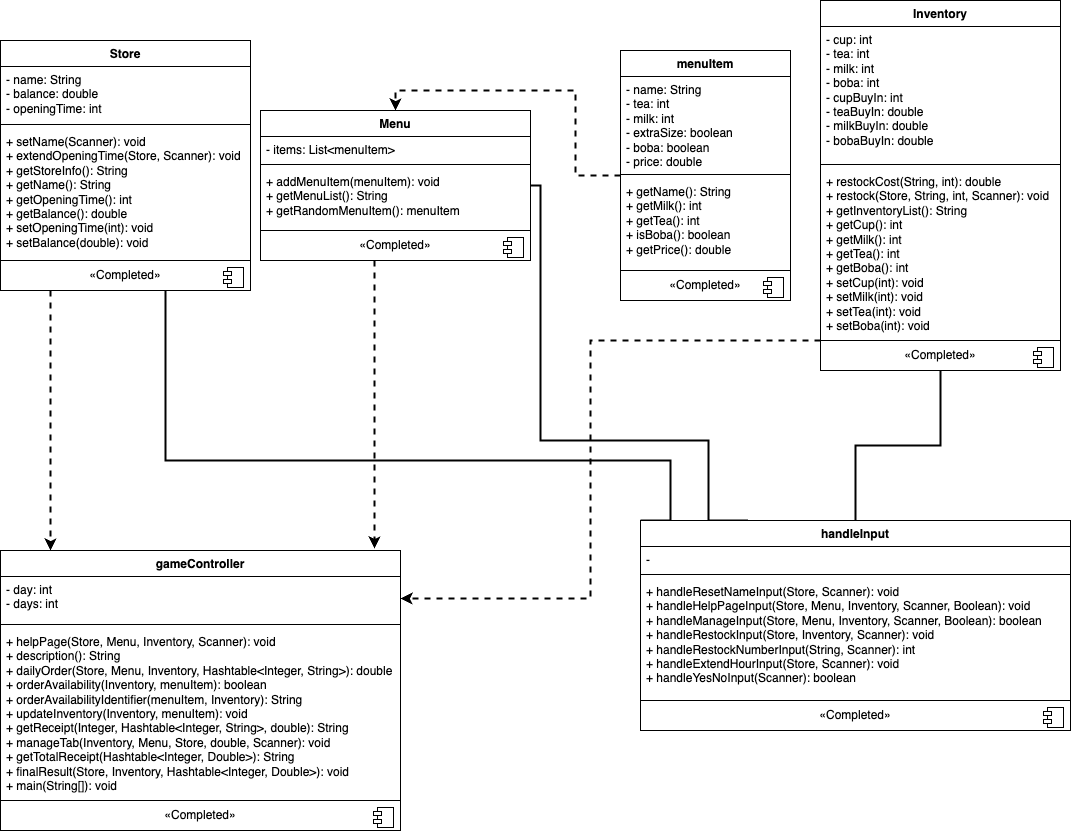

The diagram above was exported from draw.io. Its source (the exported page's mxGraphModel, read from the mxfile embedded in the PNG):
<mxGraphModel dx="1468" dy="900" grid="1" gridSize="10" guides="1" tooltips="1" connect="1" arrows="1" fold="1" page="1" pageScale="1" pageWidth="1100" pageHeight="850" background="none" math="0" shadow="0">
  <root>
    <mxCell id="0" />
    <mxCell id="1" parent="0" />
    <mxCell id="XNXk2G2xlq24zj30xHOn-56" style="edgeStyle=orthogonalEdgeStyle;rounded=0;orthogonalLoop=1;jettySize=auto;html=1;entryX=0.25;entryY=0;entryDx=0;entryDy=0;strokeWidth=2;endArrow=none;endFill=0;fontSize=12;" edge="1" parent="1" source="XNXk2G2xlq24zj30xHOn-9" target="XNXk2G2xlq24zj30xHOn-32">
      <mxGeometry relative="1" as="geometry">
        <Array as="points">
          <mxPoint x="560" y="450" />
          <mxPoint x="728" y="450" />
          <mxPoint x="728" y="530" />
        </Array>
      </mxGeometry>
    </mxCell>
    <mxCell id="XNXk2G2xlq24zj30xHOn-9" value="Menu" style="swimlane;fontStyle=1;align=center;verticalAlign=top;childLayout=stackLayout;horizontal=1;startSize=26;horizontalStack=0;resizeParent=1;resizeParentMax=0;resizeLast=0;collapsible=1;marginBottom=0;whiteSpace=wrap;html=1;fontSize=12;" vertex="1" parent="1">
      <mxGeometry x="280" y="120" width="270" height="150" as="geometry">
        <mxRectangle x="380" y="50" width="80" height="30" as="alternateBounds" />
      </mxGeometry>
    </mxCell>
    <mxCell id="XNXk2G2xlq24zj30xHOn-10" value="&lt;span style=&quot;background-color: initial; font-size: 12px;&quot;&gt;- items: List&amp;lt;menuItem&amp;gt;&lt;/span&gt;" style="text;strokeColor=none;fillColor=none;align=left;verticalAlign=top;spacingLeft=4;spacingRight=4;overflow=hidden;rotatable=0;points=[[0,0.5],[1,0.5]];portConstraint=eastwest;whiteSpace=wrap;html=1;fontSize=12;" vertex="1" parent="XNXk2G2xlq24zj30xHOn-9">
      <mxGeometry y="26" width="270" height="24" as="geometry" />
    </mxCell>
    <mxCell id="XNXk2G2xlq24zj30xHOn-11" value="" style="line;strokeWidth=1;fillColor=none;align=left;verticalAlign=middle;spacingTop=-1;spacingLeft=3;spacingRight=3;rotatable=0;labelPosition=right;points=[];portConstraint=eastwest;strokeColor=inherit;fontSize=12;" vertex="1" parent="XNXk2G2xlq24zj30xHOn-9">
      <mxGeometry y="50" width="270" height="8" as="geometry" />
    </mxCell>
    <mxCell id="XNXk2G2xlq24zj30xHOn-12" value="&lt;div style=&quot;font-size: 12px;&quot;&gt;+ addMenuItem(menuItem): void&lt;/div&gt;&lt;div style=&quot;font-size: 12px;&quot;&gt;+ getMenuList(): String&lt;/div&gt;&lt;div style=&quot;font-size: 12px;&quot;&gt;+ getRandomMenuItem(): menuItem&lt;/div&gt;" style="text;strokeColor=none;fillColor=none;align=left;verticalAlign=top;spacingLeft=4;spacingRight=4;overflow=hidden;rotatable=0;points=[[0,0.5],[1,0.5]];portConstraint=eastwest;whiteSpace=wrap;html=1;fontSize=12;" vertex="1" parent="XNXk2G2xlq24zj30xHOn-9">
      <mxGeometry y="58" width="270" height="62" as="geometry" />
    </mxCell>
    <mxCell id="XNXk2G2xlq24zj30xHOn-59" value="«Completed»" style="html=1;dropTarget=0;whiteSpace=wrap;fontSize=12;" vertex="1" parent="XNXk2G2xlq24zj30xHOn-9">
      <mxGeometry y="120" width="270" height="30" as="geometry" />
    </mxCell>
    <mxCell id="XNXk2G2xlq24zj30xHOn-60" value="" style="shape=module;jettyWidth=8;jettyHeight=4;fontSize=12;" vertex="1" parent="XNXk2G2xlq24zj30xHOn-59">
      <mxGeometry x="1" width="20" height="20" relative="1" as="geometry">
        <mxPoint x="-27" y="7" as="offset" />
      </mxGeometry>
    </mxCell>
    <mxCell id="XNXk2G2xlq24zj30xHOn-51" style="edgeStyle=orthogonalEdgeStyle;rounded=0;orthogonalLoop=1;jettySize=auto;html=1;dashed=1;strokeWidth=2;fontSize=12;" edge="1" parent="1" source="XNXk2G2xlq24zj30xHOn-13" target="XNXk2G2xlq24zj30xHOn-27">
      <mxGeometry relative="1" as="geometry">
        <Array as="points">
          <mxPoint x="70" y="380" />
          <mxPoint x="70" y="380" />
        </Array>
      </mxGeometry>
    </mxCell>
    <mxCell id="XNXk2G2xlq24zj30xHOn-57" style="edgeStyle=orthogonalEdgeStyle;rounded=0;orthogonalLoop=1;jettySize=auto;html=1;entryX=0;entryY=0;entryDx=0;entryDy=0;strokeWidth=2;endArrow=none;endFill=0;fontSize=12;" edge="1" parent="1" source="XNXk2G2xlq24zj30xHOn-13" target="XNXk2G2xlq24zj30xHOn-32">
      <mxGeometry relative="1" as="geometry">
        <Array as="points">
          <mxPoint x="185" y="470" />
          <mxPoint x="690" y="470" />
          <mxPoint x="690" y="530" />
        </Array>
      </mxGeometry>
    </mxCell>
    <mxCell id="XNXk2G2xlq24zj30xHOn-13" value="Store" style="swimlane;fontStyle=1;align=center;verticalAlign=top;childLayout=stackLayout;horizontal=1;startSize=26;horizontalStack=0;resizeParent=1;resizeParentMax=0;resizeLast=0;collapsible=1;marginBottom=0;whiteSpace=wrap;html=1;fontSize=12;" vertex="1" parent="1">
      <mxGeometry x="20" y="50" width="250" height="250" as="geometry">
        <mxRectangle x="20" y="100" width="80" height="30" as="alternateBounds" />
      </mxGeometry>
    </mxCell>
    <mxCell id="XNXk2G2xlq24zj30xHOn-14" value="&lt;div style=&quot;font-size: 12px;&quot;&gt;&lt;span style=&quot;background-color: initial; font-size: 12px;&quot;&gt;- name: String&lt;/span&gt;&lt;br style=&quot;font-size: 12px;&quot;&gt;&lt;span style=&quot;background-color: initial; font-size: 12px;&quot;&gt;- balance: double&lt;/span&gt;&lt;br style=&quot;font-size: 12px;&quot;&gt;&lt;span style=&quot;background-color: initial; font-size: 12px;&quot;&gt;- openingTime: int&lt;/span&gt;&lt;br style=&quot;font-size: 12px;&quot;&gt;&lt;/div&gt;" style="text;strokeColor=none;fillColor=none;align=left;verticalAlign=top;spacingLeft=4;spacingRight=4;overflow=hidden;rotatable=0;points=[[0,0.5],[1,0.5]];portConstraint=eastwest;whiteSpace=wrap;html=1;fontSize=12;" vertex="1" parent="XNXk2G2xlq24zj30xHOn-13">
      <mxGeometry y="26" width="250" height="54" as="geometry" />
    </mxCell>
    <mxCell id="XNXk2G2xlq24zj30xHOn-15" value="" style="line;strokeWidth=1;fillColor=none;align=left;verticalAlign=middle;spacingTop=-1;spacingLeft=3;spacingRight=3;rotatable=0;labelPosition=right;points=[];portConstraint=eastwest;strokeColor=inherit;fontSize=12;" vertex="1" parent="XNXk2G2xlq24zj30xHOn-13">
      <mxGeometry y="80" width="250" height="8" as="geometry" />
    </mxCell>
    <mxCell id="XNXk2G2xlq24zj30xHOn-16" value="&lt;div style=&quot;font-size: 12px;&quot;&gt;+ setName(Scanner): void&lt;/div&gt;&lt;div style=&quot;font-size: 12px;&quot;&gt;+ extendOpeningTime(Store, Scanner): void&lt;/div&gt;&lt;div style=&quot;font-size: 12px;&quot;&gt;+ getStoreInfo(): String&lt;/div&gt;&lt;div style=&quot;font-size: 12px;&quot;&gt;+ getName(): String&lt;/div&gt;&lt;div style=&quot;font-size: 12px;&quot;&gt;+ getOpeningTime(): int&lt;/div&gt;&lt;div style=&quot;font-size: 12px;&quot;&gt;+ getBalance(): double&lt;/div&gt;&lt;div style=&quot;font-size: 12px;&quot;&gt;+ setOpeningTime(int): void&lt;/div&gt;&lt;div style=&quot;font-size: 12px;&quot;&gt;+ setBalance(double): void&lt;/div&gt;" style="text;strokeColor=none;fillColor=none;align=left;verticalAlign=top;spacingLeft=4;spacingRight=4;overflow=hidden;rotatable=0;points=[[0,0.5],[1,0.5]];portConstraint=eastwest;whiteSpace=wrap;html=1;fontSize=12;" vertex="1" parent="XNXk2G2xlq24zj30xHOn-13">
      <mxGeometry y="88" width="250" height="132" as="geometry" />
    </mxCell>
    <mxCell id="XNXk2G2xlq24zj30xHOn-61" value="&lt;font style=&quot;font-size: 12px;&quot;&gt;«Completed»&lt;/font&gt;" style="html=1;dropTarget=0;whiteSpace=wrap;fontSize=12;" vertex="1" parent="XNXk2G2xlq24zj30xHOn-13">
      <mxGeometry y="220" width="250" height="30" as="geometry" />
    </mxCell>
    <mxCell id="XNXk2G2xlq24zj30xHOn-62" value="" style="shape=module;jettyWidth=8;jettyHeight=4;fontSize=12;" vertex="1" parent="XNXk2G2xlq24zj30xHOn-61">
      <mxGeometry x="1" width="20" height="20" relative="1" as="geometry">
        <mxPoint x="-27" y="7" as="offset" />
      </mxGeometry>
    </mxCell>
    <mxCell id="XNXk2G2xlq24zj30xHOn-58" style="edgeStyle=orthogonalEdgeStyle;rounded=0;orthogonalLoop=1;jettySize=auto;html=1;strokeWidth=2;endArrow=none;endFill=0;fontSize=12;" edge="1" parent="1" source="XNXk2G2xlq24zj30xHOn-22" target="XNXk2G2xlq24zj30xHOn-32">
      <mxGeometry relative="1" as="geometry" />
    </mxCell>
    <mxCell id="XNXk2G2xlq24zj30xHOn-78" style="edgeStyle=orthogonalEdgeStyle;rounded=0;orthogonalLoop=1;jettySize=auto;html=1;entryX=1;entryY=0.5;entryDx=0;entryDy=0;dashed=1;strokeWidth=2;" edge="1" parent="1" source="XNXk2G2xlq24zj30xHOn-22" target="XNXk2G2xlq24zj30xHOn-28">
      <mxGeometry relative="1" as="geometry">
        <Array as="points">
          <mxPoint x="610" y="350" />
          <mxPoint x="610" y="608" />
        </Array>
      </mxGeometry>
    </mxCell>
    <mxCell id="XNXk2G2xlq24zj30xHOn-22" value="Inventory" style="swimlane;fontStyle=1;align=center;verticalAlign=top;childLayout=stackLayout;horizontal=1;startSize=26;horizontalStack=0;resizeParent=1;resizeParentMax=0;resizeLast=0;collapsible=1;marginBottom=0;whiteSpace=wrap;html=1;fontSize=12;" vertex="1" parent="1">
      <mxGeometry x="840" y="10" width="240" height="370" as="geometry">
        <mxRectangle x="760" y="10" width="110" height="30" as="alternateBounds" />
      </mxGeometry>
    </mxCell>
    <mxCell id="XNXk2G2xlq24zj30xHOn-23" value="-&amp;nbsp;&lt;span style=&quot;background-color: initial; font-size: 12px;&quot;&gt;cup: int&lt;/span&gt;&lt;br style=&quot;font-size: 12px;&quot;&gt;-&amp;nbsp;&lt;span style=&quot;background-color: initial; font-size: 12px;&quot;&gt;tea: int&lt;/span&gt;&lt;br style=&quot;font-size: 12px;&quot;&gt;-&amp;nbsp;&lt;span style=&quot;background-color: initial; font-size: 12px;&quot;&gt;milk: int&lt;/span&gt;&lt;br style=&quot;font-size: 12px;&quot;&gt;-&amp;nbsp;&lt;span style=&quot;background-color: initial; font-size: 12px;&quot;&gt;boba: int&lt;/span&gt;&lt;br style=&quot;font-size: 12px;&quot;&gt;-&amp;nbsp;&lt;span style=&quot;background-color: initial; font-size: 12px;&quot;&gt;cupBuyIn: int&lt;/span&gt;&lt;br style=&quot;font-size: 12px;&quot;&gt;-&amp;nbsp;&lt;span style=&quot;background-color: initial; font-size: 12px;&quot;&gt;teaBuyIn: double&lt;/span&gt;&lt;br style=&quot;font-size: 12px;&quot;&gt;-&amp;nbsp;&lt;span style=&quot;background-color: initial; font-size: 12px;&quot;&gt;milkBuyIn: double&lt;/span&gt;&lt;br style=&quot;font-size: 12px;&quot;&gt;-&amp;nbsp;&lt;span style=&quot;background-color: initial; font-size: 12px;&quot;&gt;bobaBuyIn: double&lt;/span&gt;" style="text;strokeColor=none;fillColor=none;align=left;verticalAlign=top;spacingLeft=4;spacingRight=4;overflow=hidden;rotatable=0;points=[[0,0.5],[1,0.5]];portConstraint=eastwest;whiteSpace=wrap;html=1;fontSize=12;" vertex="1" parent="XNXk2G2xlq24zj30xHOn-22">
      <mxGeometry y="26" width="240" height="134" as="geometry" />
    </mxCell>
    <mxCell id="XNXk2G2xlq24zj30xHOn-24" value="" style="line;strokeWidth=1;fillColor=none;align=left;verticalAlign=middle;spacingTop=-1;spacingLeft=3;spacingRight=3;rotatable=0;labelPosition=right;points=[];portConstraint=eastwest;strokeColor=inherit;fontSize=12;" vertex="1" parent="XNXk2G2xlq24zj30xHOn-22">
      <mxGeometry y="160" width="240" height="8" as="geometry" />
    </mxCell>
    <mxCell id="XNXk2G2xlq24zj30xHOn-25" value="&lt;div style=&quot;font-size: 12px;&quot;&gt;&lt;div style=&quot;font-size: 12px;&quot;&gt;+ restockCost(String, int): double&lt;/div&gt;&lt;div style=&quot;font-size: 12px;&quot;&gt;+ restock(Store, String, int, Scanner): void&lt;/div&gt;&lt;div style=&quot;font-size: 12px;&quot;&gt;+ getInventoryList(): String&lt;/div&gt;&lt;div style=&quot;font-size: 12px;&quot;&gt;+ getCup(): int&lt;/div&gt;&lt;div style=&quot;font-size: 12px;&quot;&gt;+ getMilk(): int&lt;/div&gt;&lt;div style=&quot;font-size: 12px;&quot;&gt;+ getTea(): int&lt;/div&gt;&lt;div style=&quot;font-size: 12px;&quot;&gt;+ getBoba(): int&lt;/div&gt;&lt;div style=&quot;font-size: 12px;&quot;&gt;+ setCup(int): void&lt;/div&gt;&lt;div style=&quot;font-size: 12px;&quot;&gt;+ setMilk(int): void&lt;/div&gt;&lt;div style=&quot;font-size: 12px;&quot;&gt;+ setTea(int): void&lt;/div&gt;&lt;div style=&quot;font-size: 12px;&quot;&gt;+ setBoba(int): void&lt;/div&gt;&lt;/div&gt;" style="text;strokeColor=none;fillColor=none;align=left;verticalAlign=top;spacingLeft=4;spacingRight=4;overflow=hidden;rotatable=0;points=[[0,0.5],[1,0.5]];portConstraint=eastwest;whiteSpace=wrap;html=1;fontSize=12;" vertex="1" parent="XNXk2G2xlq24zj30xHOn-22">
      <mxGeometry y="168" width="240" height="172" as="geometry" />
    </mxCell>
    <mxCell id="XNXk2G2xlq24zj30xHOn-75" value="«Completed»" style="html=1;dropTarget=0;whiteSpace=wrap;" vertex="1" parent="XNXk2G2xlq24zj30xHOn-22">
      <mxGeometry y="340" width="240" height="30" as="geometry" />
    </mxCell>
    <mxCell id="XNXk2G2xlq24zj30xHOn-76" value="" style="shape=module;jettyWidth=8;jettyHeight=4;" vertex="1" parent="XNXk2G2xlq24zj30xHOn-75">
      <mxGeometry x="1" width="20" height="20" relative="1" as="geometry">
        <mxPoint x="-27" y="7" as="offset" />
      </mxGeometry>
    </mxCell>
    <mxCell id="XNXk2G2xlq24zj30xHOn-32" value="handleInput" style="swimlane;fontStyle=1;align=center;verticalAlign=top;childLayout=stackLayout;horizontal=1;startSize=26;horizontalStack=0;resizeParent=1;resizeParentMax=0;resizeLast=0;collapsible=1;marginBottom=0;whiteSpace=wrap;html=1;fontSize=12;" vertex="1" parent="1">
      <mxGeometry x="660" y="530" width="430" height="210" as="geometry">
        <mxRectangle x="620" y="510" width="130" height="30" as="alternateBounds" />
      </mxGeometry>
    </mxCell>
    <mxCell id="XNXk2G2xlq24zj30xHOn-33" value="-" style="text;strokeColor=none;fillColor=none;align=left;verticalAlign=top;spacingLeft=4;spacingRight=4;overflow=hidden;rotatable=0;points=[[0,0.5],[1,0.5]];portConstraint=eastwest;whiteSpace=wrap;html=1;fontSize=12;" vertex="1" parent="XNXk2G2xlq24zj30xHOn-32">
      <mxGeometry y="26" width="430" height="24" as="geometry" />
    </mxCell>
    <mxCell id="XNXk2G2xlq24zj30xHOn-34" value="" style="line;strokeWidth=1;fillColor=none;align=left;verticalAlign=middle;spacingTop=-1;spacingLeft=3;spacingRight=3;rotatable=0;labelPosition=right;points=[];portConstraint=eastwest;strokeColor=inherit;fontSize=12;" vertex="1" parent="XNXk2G2xlq24zj30xHOn-32">
      <mxGeometry y="50" width="430" height="8" as="geometry" />
    </mxCell>
    <mxCell id="XNXk2G2xlq24zj30xHOn-35" value="&lt;div style=&quot;font-size: 12px;&quot;&gt;&lt;div style=&quot;font-size: 12px;&quot;&gt;+ handleResetNameInput(Store, Scanner): void&lt;/div&gt;&lt;div style=&quot;font-size: 12px;&quot;&gt;+ handleHelpPageInput(Store, Menu, Inventory, Scanner, Boolean): void&lt;/div&gt;&lt;div style=&quot;font-size: 12px;&quot;&gt;+ handleManageInput(Store, Menu, Inventory, Scanner, Boolean): boolean&lt;/div&gt;&lt;div style=&quot;font-size: 12px;&quot;&gt;+ handleRestockInput(Store, Inventory, Scanner): void&lt;/div&gt;&lt;div style=&quot;font-size: 12px;&quot;&gt;+ handleRestockNumberInput(String, Scanner): int&lt;/div&gt;&lt;div style=&quot;font-size: 12px;&quot;&gt;+ handleExtendHourInput(Store, Scanner): void&lt;/div&gt;&lt;div style=&quot;font-size: 12px;&quot;&gt;+ handleYesNoInput(Scanner): boolean&lt;/div&gt;&lt;/div&gt;" style="text;strokeColor=none;fillColor=none;align=left;verticalAlign=top;spacingLeft=4;spacingRight=4;overflow=hidden;rotatable=0;points=[[0,0.5],[1,0.5]];portConstraint=eastwest;whiteSpace=wrap;html=1;fontSize=12;" vertex="1" parent="XNXk2G2xlq24zj30xHOn-32">
      <mxGeometry y="58" width="430" height="122" as="geometry" />
    </mxCell>
    <mxCell id="XNXk2G2xlq24zj30xHOn-73" value="«Completed»" style="html=1;dropTarget=0;whiteSpace=wrap;" vertex="1" parent="XNXk2G2xlq24zj30xHOn-32">
      <mxGeometry y="180" width="430" height="30" as="geometry" />
    </mxCell>
    <mxCell id="XNXk2G2xlq24zj30xHOn-74" value="" style="shape=module;jettyWidth=8;jettyHeight=4;" vertex="1" parent="XNXk2G2xlq24zj30xHOn-73">
      <mxGeometry x="1" width="20" height="20" relative="1" as="geometry">
        <mxPoint x="-27" y="7" as="offset" />
      </mxGeometry>
    </mxCell>
    <mxCell id="XNXk2G2xlq24zj30xHOn-27" value="gameController" style="swimlane;fontStyle=1;align=center;verticalAlign=top;childLayout=stackLayout;horizontal=1;startSize=26;horizontalStack=0;resizeParent=1;resizeParentMax=0;resizeLast=0;collapsible=1;marginBottom=0;whiteSpace=wrap;html=1;fontSize=12;" vertex="1" parent="1">
      <mxGeometry x="20" y="560" width="400" height="280" as="geometry">
        <mxRectangle x="20" y="500" width="160" height="30" as="alternateBounds" />
      </mxGeometry>
    </mxCell>
    <mxCell id="XNXk2G2xlq24zj30xHOn-28" value="-&amp;nbsp;&lt;span style=&quot;background-color: initial; font-size: 12px;&quot;&gt;day: int&lt;/span&gt;&lt;br style=&quot;font-size: 12px;&quot;&gt;-&amp;nbsp;&lt;span style=&quot;background-color: initial; font-size: 12px;&quot;&gt;days: int&lt;/span&gt;" style="text;strokeColor=none;fillColor=none;align=left;verticalAlign=top;spacingLeft=4;spacingRight=4;overflow=hidden;rotatable=0;points=[[0,0.5],[1,0.5]];portConstraint=eastwest;whiteSpace=wrap;html=1;fontSize=12;" vertex="1" parent="XNXk2G2xlq24zj30xHOn-27">
      <mxGeometry y="26" width="400" height="44" as="geometry" />
    </mxCell>
    <mxCell id="XNXk2G2xlq24zj30xHOn-29" value="" style="line;strokeWidth=1;fillColor=none;align=left;verticalAlign=middle;spacingTop=-1;spacingLeft=3;spacingRight=3;rotatable=0;labelPosition=right;points=[];portConstraint=eastwest;strokeColor=inherit;fontSize=12;" vertex="1" parent="XNXk2G2xlq24zj30xHOn-27">
      <mxGeometry y="70" width="400" height="8" as="geometry" />
    </mxCell>
    <mxCell id="XNXk2G2xlq24zj30xHOn-30" value="&lt;div style=&quot;font-size: 12px;&quot;&gt;&lt;div style=&quot;font-size: 12px;&quot;&gt;+ helpPage(Store, Menu, Inventory, Scanner): void&lt;/div&gt;&lt;div style=&quot;font-size: 12px;&quot;&gt;+ description(): String&lt;/div&gt;&lt;div style=&quot;font-size: 12px;&quot;&gt;+ dailyOrder(Store, Menu, Inventory, Hashtable&amp;lt;Integer, String&amp;gt;): double&lt;/div&gt;&lt;div style=&quot;font-size: 12px;&quot;&gt;+ orderAvailability(Inventory, menuItem): boolean&lt;/div&gt;&lt;div style=&quot;font-size: 12px;&quot;&gt;+ orderAvailabilityIdentifier(menuItem, Inventory): String&lt;/div&gt;&lt;div style=&quot;font-size: 12px;&quot;&gt;+ updateInventory(Inventory, menuItem): void&lt;/div&gt;&lt;div style=&quot;font-size: 12px;&quot;&gt;+ getReceipt(Integer, Hashtable&amp;lt;Integer, String&amp;gt;, double): String&lt;/div&gt;&lt;div style=&quot;font-size: 12px;&quot;&gt;+ manageTab(Inventory, Menu, Store, double, Scanner): void&lt;/div&gt;&lt;div style=&quot;font-size: 12px;&quot;&gt;+ getTotalReceipt(Hashtable&amp;lt;Integer, Double&amp;gt;): String&lt;/div&gt;&lt;div style=&quot;font-size: 12px;&quot;&gt;+ finalResult(Store, Inventory, Hashtable&amp;lt;Integer, Double&amp;gt;): void&lt;/div&gt;&lt;div style=&quot;font-size: 12px;&quot;&gt;+ main(String[]): void&lt;/div&gt;&lt;/div&gt;" style="text;strokeColor=none;fillColor=none;align=left;verticalAlign=top;spacingLeft=4;spacingRight=4;overflow=hidden;rotatable=0;points=[[0,0.5],[1,0.5]];portConstraint=eastwest;whiteSpace=wrap;html=1;fontSize=12;" vertex="1" parent="XNXk2G2xlq24zj30xHOn-27">
      <mxGeometry y="78" width="400" height="172" as="geometry" />
    </mxCell>
    <mxCell id="XNXk2G2xlq24zj30xHOn-63" value="«Completed»" style="html=1;dropTarget=0;whiteSpace=wrap;fontSize=12;" vertex="1" parent="XNXk2G2xlq24zj30xHOn-27">
      <mxGeometry y="250" width="400" height="30" as="geometry" />
    </mxCell>
    <mxCell id="XNXk2G2xlq24zj30xHOn-64" value="" style="shape=module;jettyWidth=8;jettyHeight=4;fontSize=12;" vertex="1" parent="XNXk2G2xlq24zj30xHOn-63">
      <mxGeometry x="1" width="20" height="20" relative="1" as="geometry">
        <mxPoint x="-27" y="7" as="offset" />
      </mxGeometry>
    </mxCell>
    <mxCell id="XNXk2G2xlq24zj30xHOn-70" style="edgeStyle=orthogonalEdgeStyle;rounded=0;orthogonalLoop=1;jettySize=auto;html=1;entryX=0.5;entryY=0;entryDx=0;entryDy=0;dashed=1;strokeWidth=2;" edge="1" parent="1" source="XNXk2G2xlq24zj30xHOn-17" target="XNXk2G2xlq24zj30xHOn-9">
      <mxGeometry relative="1" as="geometry" />
    </mxCell>
    <mxCell id="XNXk2G2xlq24zj30xHOn-17" value="menuItem" style="swimlane;fontStyle=1;align=center;verticalAlign=top;childLayout=stackLayout;horizontal=1;startSize=26;horizontalStack=0;resizeParent=1;resizeParentMax=0;resizeLast=0;collapsible=1;marginBottom=0;whiteSpace=wrap;html=1;fontSize=12;" vertex="1" parent="1">
      <mxGeometry x="640" y="60" width="170" height="250" as="geometry">
        <mxRectangle x="550" y="210" width="120" height="30" as="alternateBounds" />
      </mxGeometry>
    </mxCell>
    <mxCell id="XNXk2G2xlq24zj30xHOn-18" value="&lt;span style=&quot;background-color: initial; font-size: 12px;&quot;&gt;- name: String&lt;/span&gt;&lt;br style=&quot;font-size: 12px;&quot;&gt;&lt;span style=&quot;background-color: initial; font-size: 12px;&quot;&gt;- tea: int&lt;/span&gt;&lt;br style=&quot;font-size: 12px;&quot;&gt;-&amp;nbsp;&lt;span style=&quot;background-color: initial; font-size: 12px;&quot;&gt;milk: int&lt;/span&gt;&lt;br style=&quot;font-size: 12px;&quot;&gt;-&amp;nbsp;&lt;span style=&quot;background-color: initial; font-size: 12px;&quot;&gt;extraSize: boolean&lt;/span&gt;&lt;br style=&quot;font-size: 12px;&quot;&gt;-&amp;nbsp;&lt;span style=&quot;background-color: initial; font-size: 12px;&quot;&gt;boba: boolean&lt;/span&gt;&lt;br style=&quot;font-size: 12px;&quot;&gt;-&amp;nbsp;&lt;span style=&quot;background-color: initial; font-size: 12px;&quot;&gt;price: double&lt;/span&gt;" style="text;strokeColor=none;fillColor=none;align=left;verticalAlign=top;spacingLeft=4;spacingRight=4;overflow=hidden;rotatable=0;points=[[0,0.5],[1,0.5]];portConstraint=eastwest;whiteSpace=wrap;html=1;fontSize=12;" vertex="1" parent="XNXk2G2xlq24zj30xHOn-17">
      <mxGeometry y="26" width="170" height="94" as="geometry" />
    </mxCell>
    <mxCell id="XNXk2G2xlq24zj30xHOn-19" value="" style="line;strokeWidth=1;fillColor=none;align=left;verticalAlign=middle;spacingTop=-1;spacingLeft=3;spacingRight=3;rotatable=0;labelPosition=right;points=[];portConstraint=eastwest;strokeColor=inherit;fontSize=12;" vertex="1" parent="XNXk2G2xlq24zj30xHOn-17">
      <mxGeometry y="120" width="170" height="8" as="geometry" />
    </mxCell>
    <mxCell id="XNXk2G2xlq24zj30xHOn-20" value="&lt;div style=&quot;font-size: 12px;&quot;&gt;+ getName(): String&lt;/div&gt;&lt;div style=&quot;font-size: 12px;&quot;&gt;+ getMilk(): int&lt;/div&gt;&lt;div style=&quot;font-size: 12px;&quot;&gt;+ getTea(): int&lt;/div&gt;&lt;div style=&quot;font-size: 12px;&quot;&gt;+ isBoba(): boolean&lt;/div&gt;&lt;div style=&quot;font-size: 12px;&quot;&gt;+ getPrice(): double&lt;/div&gt;" style="text;strokeColor=none;fillColor=none;align=left;verticalAlign=top;spacingLeft=4;spacingRight=4;overflow=hidden;rotatable=0;points=[[0,0.5],[1,0.5]];portConstraint=eastwest;whiteSpace=wrap;html=1;fontSize=12;" vertex="1" parent="XNXk2G2xlq24zj30xHOn-17">
      <mxGeometry y="128" width="170" height="92" as="geometry" />
    </mxCell>
    <mxCell id="XNXk2G2xlq24zj30xHOn-66" value="«Completed»" style="html=1;dropTarget=0;whiteSpace=wrap;fontSize=12;" vertex="1" parent="XNXk2G2xlq24zj30xHOn-17">
      <mxGeometry y="220" width="170" height="30" as="geometry" />
    </mxCell>
    <mxCell id="XNXk2G2xlq24zj30xHOn-67" value="" style="shape=module;jettyWidth=8;jettyHeight=4;fontSize=12;" vertex="1" parent="XNXk2G2xlq24zj30xHOn-66">
      <mxGeometry x="1" width="20" height="20" relative="1" as="geometry">
        <mxPoint x="-27" y="7" as="offset" />
      </mxGeometry>
    </mxCell>
    <mxCell id="XNXk2G2xlq24zj30xHOn-68" style="edgeStyle=orthogonalEdgeStyle;rounded=0;orthogonalLoop=1;jettySize=auto;html=1;entryX=0.935;entryY=-0.007;entryDx=0;entryDy=0;entryPerimeter=0;dashed=1;strokeWidth=2;fontSize=12;" edge="1" parent="1" source="XNXk2G2xlq24zj30xHOn-9" target="XNXk2G2xlq24zj30xHOn-27">
      <mxGeometry relative="1" as="geometry">
        <Array as="points">
          <mxPoint x="394" y="360" />
          <mxPoint x="394" y="360" />
        </Array>
      </mxGeometry>
    </mxCell>
  </root>
</mxGraphModel>